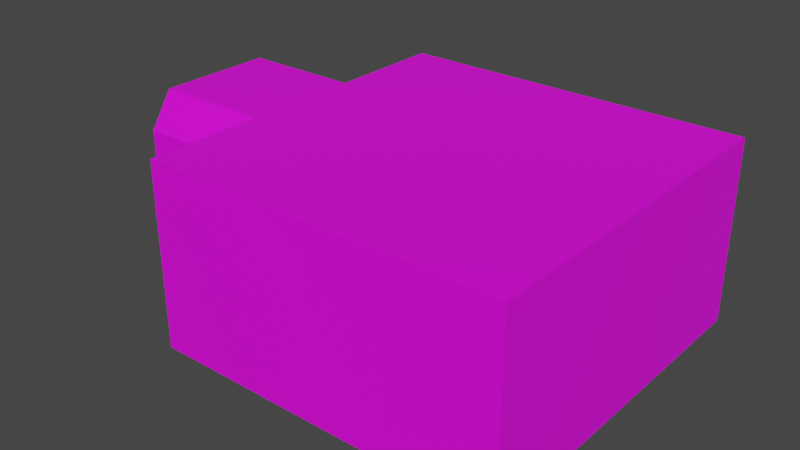 # Source: Engine1.blend  (saved by Blender 2.81.16; exported with 4.5.12 LTS)
import bpy
from mathutils import Matrix  # noqa: F401  (used for matrix-valued properties, if any)

bpy.ops.wm.read_factory_settings(use_empty=True)
scene = bpy.context.scene
scene.name = 'Scene'

# ---- collections
col_collection = bpy.data.collections.new('Collection'); scene.collection.children.link(col_collection)

# ---- images (referenced by path relative to the original .blend; pixels are not part of the script)
import os
ASSET_DIR = os.environ.get("B2B_ASSET_DIR", "")  # directory of the original .blend (textures are referenced by path, not embedded)
HERE = os.path.dirname(os.path.abspath(__file__))  # packed textures are extracted next to this script under _unpacked/

def load_image(name, relpath, width, height, colorspace="sRGB"):
    """Load a texture the original file referenced (path relative to the .blend, or extracted next to this script)."""
    p = next((c for c in (os.path.join(HERE, relpath), os.path.join(ASSET_DIR, relpath)) if relpath and os.path.exists(c)), "")
    if p:
        img = bpy.data.images.load(p, check_existing=True)
        img.name = name
    else:  # same state as the original file: an image datablock whose file is absent (Cycles renders it pink)
        img = bpy.data.images.new(name, width, height)
        img.source = "FILE"
        img.filepath = "//" + (relpath or name)
    img.colorspace_settings.name = colorspace
    return img
img_corridor_base_color = load_image('Corridor Base Color', 'Corridor.png', 1024, 1024, 'sRGB')

# ---- materials (node trees are filled in below, after node groups)
mat_corridor = bpy.data.materials.new('Corridor')
mat_corridor.use_transparent_shadow = False

# ---- material node trees
mat_corridor.use_nodes = True; mat_corridor.node_tree.nodes.clear()
_N = mat_corridor.node_tree.nodes; _L = mat_corridor.node_tree.links
n0 = _N.new('ShaderNodeOutputMaterial'); n0.name = 'Material Output'; n0.location = (300, 300)
n1 = _N.new('ShaderNodeBsdfPrincipled'); n1.name = 'Principled BSDF'; n1.location = (10, 300)
n1.distribution = 'GGX'
n1.subsurface_method = 'BURLEY'
n1.inputs[3].default_value = 1.45
n1.inputs[27].default_value = (0.0, 0.0, 0.0, 1.0)
n1.inputs[28].default_value = 1.0
n2 = _N.new('ShaderNodeTexImage'); n2.name = 'Image Texture'; n2.location = (-280, 260)
n2.image = img_corridor_base_color
_L.new(n1.outputs[0], n0.inputs[0])
_L.new(n2.outputs[0], n1.inputs[0])
n0.is_active_output = True

# ---- world
world_world = bpy.data.worlds.new('World'); scene.world = world_world
world_world.use_nodes = True; world_world.node_tree.nodes.clear()
_N = world_world.node_tree.nodes; _L = world_world.node_tree.links
n0 = _N.new('ShaderNodeOutputWorld'); n0.name = 'World Output'; n0.location = (300, 300)
n1 = _N.new('ShaderNodeBackground'); n1.name = 'Background'; n1.location = (10, 300)
n1.inputs[0].default_value = (0.05088, 0.05088, 0.05088, 1.0)
_L.new(n1.outputs[0], n0.inputs[0])
n0.is_active_output = True
world_world.color = (0.05088, 0.05088, 0.05088)
world_world.use_sun_shadow = False
world_world.sun_shadow_jitter_overblur = 0.0

# ---- meshes
me_plane = bpy.data.meshes.new('Plane')
me_plane.from_pydata([(-4.0, -1.0, 0.0), (-2.0, -1.0, 0.0), (-4.0, 1.0, 0.0), (-2.0, 1.0, 0.0), (-4.0, -1.4, 0.4), (-2.0, -1.4, 0.4), (-4.0, 1.4, 0.4), (-2.0, 1.4, 0.4), (-4.0, -1.4, 2.5), (-2.0, -1.4, 2.5), (-4.0, 1.4, 2.5), (-2.0, 1.4, 2.5), (-4.0, -1.0, 3.1), (-2.0, -1.0, 3.1), (-4.0, 1.0, 3.1), (-2.0, 1.0, 3.1), (4.0, -1.0, 0.0), (4.002, 1.005, -1.776e-15), (-2.0, -3.0, 0.0), (4.0, -3.0, 0.0), (-2.0, 3.0, 0.0), (4.0, 3.0, 0.0), (-2.0, -3.0, 0.4), (-2.0, 3.0, 0.4), (-2.0, -3.0, 2.5), (-2.0, 3.0, 2.5), (-2.0, -3.0, 3.1), (-2.0, 3.0, 3.1), (4.0, -3.0, 0.4), (4.0, 3.0, 0.4), (4.0, -3.0, 2.5), (4.0, 3.0, 2.5), (4.0, -3.0, 3.1), (4.0, 3.0, 3.1), (4.0, -1.0, 0.4), (4.002, 1.005, 0.4), (4.0, -1.0, 2.5), (4.0, 1.0, 2.5), (4.0, -1.0, 3.1), (4.0, 1.0, 3.1)], [], [(0, 1, 3, 2), (2, 3, 7, 6), (1, 0, 4, 5), (6, 7, 11, 10), (5, 4, 8, 9), (10, 11, 15, 14), (9, 8, 12, 13), (12, 14, 15, 13), (3, 1, 16, 17), (16, 1, 18, 19), (3, 17, 21, 20), (18, 1, 5, 22), (3, 20, 23, 7), (22, 5, 9, 24), (7, 23, 25, 11), (11, 25, 27, 15), (24, 9, 13, 26), (22, 24, 30, 28), (24, 26, 32, 30), (25, 23, 29, 31), (23, 20, 21, 29), (18, 22, 28, 19), (27, 25, 31, 33), (17, 16, 34, 35), (35, 34, 36, 37), (37, 36, 38, 39), (32, 38, 36, 30), (30, 36, 34, 28), (16, 19, 28, 34), (17, 35, 29, 21), (29, 35, 37, 31), (31, 37, 39, 33), (13, 15, 39, 38), (13, 38, 32, 26), (15, 27, 33, 39)])
_uv = me_plane.uv_layers.new(name='UVMap')
_uv.uv.foreach_set('vector', [0.4208, 0.7994, 0.4208, 0.0002523, 0.6206, 0.0002523, 0.6206, 0.7994, 0.8798, 0.0002523, 0.8798, 0.7994, 0.8232, 0.7994, 0.8232, 0.0002523, 0.8227, 0.0002523, 0.8227, 0.7994, 0.7662, 0.7994, 0.7662, 0.0002523, 0.21, 0.0002523, 0.21, 0.7994, 0.0002523, 0.7994, 0.0002526, 0.0002523, 0.2105, 0.7994, 0.2105, 0.0002523, 0.4203, 0.0002523, 0.4203, 0.7994, 0.6932, 0.0002523, 0.6932, 0.7994, 0.6211, 0.7994, 0.6211, 0.0002524, 0.6937, 0.7994, 0.6937, 0.0002523, 0.7657, 0.0002523, 0.7657, 0.7994, 0.7994, 0.7999, 0.7994, 0.9997, 0.0002523, 0.9997, 0.0002523, 0.7999, 0.6206, 0.0002523, 0.4208, 0.0002523, 0.4208, 0.0002523, 0.6206, 0.0002523, 0.4208, 0.0002523, 0.4208, 0.0002523, 0.4208, 0.0002523, 0.4208, 0.0002523, 0.6206, 0.0002523, 0.6206, 0.0002523, 0.6206, 0.0002523, 0.6206, 0.0002523, 0.4208, 0.0002523, 0.4208, 0.0002523, 0.4208, 0.0002523, 0.4208, 0.0002523, 0.6206, 0.0002523, 0.6206, 0.0002523, 0.6206, 0.0002523, 0.6206, 0.0002523, 0.4208, 0.0002523, 0.4208, 0.0002523, 0.4208, 0.0002523, 0.4208, 0.0002523, 0.6206, 0.0002523, 0.6206, 0.0002523, 0.6206, 0.0002523, 0.6206, 0.0002523, 0.6206, 0.0002523, 0.6206, 0.0002523, 0.6206, 0.0002523, 0.6206, 0.0002523, 0.4208, 0.0002523, 0.4208, 0.0002523, 0.4208, 0.0002523, 0.4208, 0.0002523, 0.4208, 0.0002523, 0.4208, 0.0002523, 0.4208, 0.0002523, 0.4208, 0.0002523, 0.4208, 0.0002523, 0.4208, 0.0002523, 0.4208, 0.0002523, 0.4208, 0.0002523, 0.6206, 0.0002523, 0.6206, 0.0002523, 0.6206, 0.0002523, 0.6206, 0.0002523, 0.6206, 0.0002523, 0.6206, 0.0002523, 0.6206, 0.0002523, 0.6206, 0.0002523, 0.4208, 0.0002523, 0.4208, 0.0002523, 0.4208, 0.0002523, 0.4208, 0.0002523, 0.6206, 0.0002523, 0.6206, 0.0002523, 0.6206, 0.0002523, 0.6206, 0.0002523, 0.6206, 0.0002523, 0.4208, 0.0002523, 0.4208, 0.0002523, 0.6206, 0.0002523, 0.6206, 0.0002523, 0.4208, 0.0002523, 0.4208, 0.0002523, 0.6206, 0.0002523, 0.6206, 0.0002523, 0.4208, 0.0002523, 0.4208, 0.0002523, 0.6206, 0.0002523, 0.4208, 0.0002523, 0.4208, 0.0002523, 0.4208, 0.0002523, 0.4208, 0.0002523, 0.4208, 0.0002523, 0.4208, 0.0002523, 0.4208, 0.0002523, 0.4208, 0.0002523, 0.4208, 0.0002523, 0.4208, 0.0002523, 0.4208, 0.0002523, 0.4208, 0.0002523, 0.6206, 0.0002523, 0.6206, 0.0002523, 0.6206, 0.0002523, 0.6206, 0.0002523, 0.6206, 0.0002523, 0.6206, 0.0002523, 0.6206, 0.0002523, 0.6206, 0.0002523, 0.6206, 0.0002523, 0.6206, 0.0002523, 0.6206, 0.0002523, 0.6206, 0.0002523, 0.0002523, 0.7999, 0.0002523, 0.9997, 0.0002523, 0.9997, 0.0002523, 0.7999, 0.0002523, 0.7999, 0.0002523, 0.7999, 0.4208, 0.0002523, 0.4208, 0.0002523, 0.0002523, 0.9997, 0.6206, 0.0002523, 0.6206, 0.0002523, 0.0002523, 0.9997])
_ca = me_plane.color_attributes.new('Col', 'BYTE_COLOR', 'CORNER')
_ca.data.foreach_set('color', [1.0, 1.0, 1.0, 1.0, 1.0, 1.0, 1.0, 1.0, 1.0, 1.0, 1.0, 1.0, 1.0, 1.0, 1.0, 1.0, 1.0, 1.0, 1.0, 1.0, 1.0, 1.0, 1.0, 1.0, 1.0, 1.0, 1.0, 1.0, 1.0, 1.0, 1.0, 1.0, 1.0, 1.0, 1.0, 1.0, 1.0, 1.0, 1.0, 1.0, 1.0, 1.0, 1.0, 1.0, 1.0, 1.0, 1.0, 1.0, 1.0, 1.0, 1.0, 1.0, 1.0, 1.0, 1.0, 1.0, 1.0, 1.0, 1.0, 1.0, 1.0, 1.0, 1.0, 1.0, 1.0, 1.0, 1.0, 1.0, 1.0, 1.0, 1.0, 1.0, 1.0, 1.0, 1.0, 1.0, 1.0, 1.0, 1.0, 1.0, 1.0, 1.0, 1.0, 1.0, 1.0, 1.0, 1.0, 1.0, 1.0, 1.0, 1.0, 1.0, 1.0, 1.0, 1.0, 1.0, 1.0, 1.0, 1.0, 1.0, 1.0, 1.0, 1.0, 1.0, 1.0, 1.0, 1.0, 1.0, 1.0, 1.0, 1.0, 1.0, 1.0, 1.0, 1.0, 1.0, 1.0, 1.0, 1.0, 1.0, 1.0, 1.0, 1.0, 1.0, 1.0, 1.0, 1.0, 1.0, 1.0, 1.0, 1.0, 1.0, 1.0, 1.0, 1.0, 1.0, 1.0, 1.0, 1.0, 1.0, 1.0, 1.0, 1.0, 1.0, 1.0, 1.0, 1.0, 1.0, 1.0, 1.0, 1.0, 1.0, 1.0, 1.0, 1.0, 1.0, 1.0, 1.0, 1.0, 1.0, 1.0, 1.0, 1.0, 1.0, 1.0, 1.0, 1.0, 1.0, 1.0, 1.0, 1.0, 1.0, 1.0, 1.0, 1.0, 1.0, 1.0, 1.0, 1.0, 1.0, 1.0, 1.0, 1.0, 1.0, 1.0, 1.0, 1.0, 1.0, 1.0, 1.0, 1.0, 1.0, 1.0, 1.0, 1.0, 1.0, 1.0, 1.0, 1.0, 1.0, 1.0, 1.0, 1.0, 1.0, 1.0, 1.0, 1.0, 1.0, 1.0, 1.0, 1.0, 1.0, 1.0, 1.0, 1.0, 1.0, 1.0, 1.0, 1.0, 1.0, 1.0, 1.0, 1.0, 1.0, 1.0, 1.0, 1.0, 1.0, 1.0, 1.0, 1.0, 1.0, 1.0, 1.0, 1.0, 1.0, 1.0, 1.0, 1.0, 1.0, 1.0, 1.0, 1.0, 1.0, 1.0, 1.0, 1.0, 1.0, 1.0, 1.0, 1.0, 1.0, 1.0, 1.0, 1.0, 1.0, 1.0, 1.0, 1.0, 1.0, 1.0, 1.0, 1.0, 1.0, 1.0, 1.0, 1.0, 1.0, 1.0, 1.0, 1.0, 1.0, 1.0, 1.0, 1.0, 1.0, 1.0, 1.0, 1.0, 1.0, 1.0, 1.0, 1.0, 1.0, 1.0, 1.0, 1.0, 1.0, 1.0, 1.0, 1.0, 1.0, 1.0, 1.0, 1.0, 1.0, 1.0, 1.0, 1.0, 1.0, 1.0, 1.0, 1.0, 1.0, 1.0, 1.0, 1.0, 1.0, 1.0, 1.0, 1.0, 1.0, 1.0, 1.0, 1.0, 1.0, 1.0, 1.0, 1.0, 1.0, 1.0, 1.0, 1.0, 1.0, 1.0, 1.0, 1.0, 1.0, 1.0, 1.0, 1.0, 1.0, 1.0, 1.0, 1.0, 1.0, 1.0, 1.0, 1.0, 1.0, 1.0, 1.0, 1.0, 1.0, 1.0, 1.0, 1.0, 1.0, 1.0, 1.0, 1.0, 1.0, 1.0, 1.0, 1.0, 1.0, 1.0, 1.0, 1.0, 1.0, 1.0, 1.0, 1.0, 1.0, 1.0, 1.0, 1.0, 1.0, 1.0, 1.0, 1.0, 1.0, 1.0, 1.0, 1.0, 1.0, 1.0, 1.0, 1.0, 1.0, 1.0, 1.0, 1.0, 1.0, 1.0, 1.0, 1.0, 1.0, 1.0, 1.0, 1.0, 1.0, 1.0, 1.0, 1.0, 1.0, 1.0, 1.0, 1.0, 1.0, 1.0, 1.0, 1.0, 1.0, 1.0, 1.0, 1.0, 1.0, 1.0, 1.0, 1.0, 1.0, 1.0, 1.0, 1.0, 1.0, 1.0, 1.0, 1.0, 1.0, 1.0, 1.0, 1.0, 1.0, 1.0, 1.0, 1.0, 1.0, 1.0, 1.0, 1.0, 1.0, 1.0, 1.0, 1.0, 1.0, 1.0, 1.0, 1.0, 1.0, 1.0, 1.0, 1.0, 1.0, 1.0, 1.0, 1.0, 1.0, 1.0, 1.0, 1.0, 1.0, 1.0, 1.0, 1.0, 1.0, 1.0, 1.0, 1.0, 1.0, 1.0, 1.0, 1.0, 1.0, 1.0, 1.0, 1.0, 1.0, 1.0, 1.0, 1.0, 1.0, 1.0, 1.0, 1.0, 1.0, 1.0, 1.0, 1.0, 1.0, 1.0, 1.0, 1.0, 1.0, 1.0, 1.0, 1.0, 1.0, 1.0, 1.0, 1.0, 1.0, 1.0, 1.0, 1.0, 1.0, 1.0, 1.0, 1.0, 1.0, 1.0, 1.0, 1.0, 1.0, 1.0, 1.0, 1.0, 1.0, 1.0, 1.0, 1.0, 1.0, 1.0, 1.0, 1.0, 1.0, 1.0, 1.0, 1.0, 1.0, 1.0, 1.0, 1.0, 1.0, 1.0, 1.0, 1.0, 1.0, 1.0, 1.0, 1.0, 1.0, 1.0, 1.0, 1.0, 1.0, 1.0, 1.0, 1.0, 1.0, 1.0, 1.0, 1.0, 1.0, 1.0, 1.0, 1.0, 1.0, 1.0, 1.0, 1.0, 1.0, 1.0, 1.0, 1.0, 1.0, 1.0, 1.0, 1.0, 1.0])
me_plane.materials.append(mat_corridor)
me_plane.use_remesh_fix_poles = True
me_plane.use_remesh_preserve_attributes = False
me_plane.use_mirror_vertex_groups = False
me_plane.update()

# ---- objects
ob_plane = bpy.data.objects.new('Plane', me_plane)

# ---- transforms, parenting, visibility, modifiers, constraints
ob_plane.location = (0.0, 0.0, 0.0)
ob_plane.lineart.crease_threshold = 0.0

# ---- collection membership
col_collection.objects.link(ob_plane)

# ---- scene / render settings (as saved in the file)
scene.frame_start = 1; scene.frame_end = 250; scene.frame_set(43)
scene.render.engine = 'BLENDER_EEVEE_NEXT'
scene.cycles.use_denoising = False
scene.cycles.samples = 128
scene.cycles.sampling_pattern = 'TABULATED_SOBOL'
scene.cycles.use_adaptive_sampling = False
scene.cycles.use_light_tree = False
scene.view_settings.view_transform = 'Filmic'
bpy.context.view_layer.update()

# ---- added for rendering (the .blend has no active camera and no usable light): camera, sun
cam_auto = bpy.data.cameras.new('AutoCamera')
cam_auto.lens = 50.0
cam_auto.sensor_width = 36.0
cam_auto.clip_end = 1000.0
ob_auto_camera = bpy.data.objects.new('AutoCamera', cam_auto)
scene.collection.objects.link(ob_auto_camera)
ob_auto_camera.location = (9.68925, -11.6258, 9.30053)
ob_auto_camera.rotation_euler = (1.09748, -7.21219e-08, 0.694738)
scene.camera = ob_auto_camera
light_auto_sun = bpy.data.lights.new('AutoSun', 'SUN')
light_auto_sun.energy = 3.0
light_auto_sun.angle = 0.0523599
ob_auto_sun = bpy.data.objects.new('AutoSun', light_auto_sun)
scene.collection.objects.link(ob_auto_sun)
ob_auto_sun.rotation_euler = (0.872665, 0.174533, 0.523599)
bpy.context.view_layer.update()
